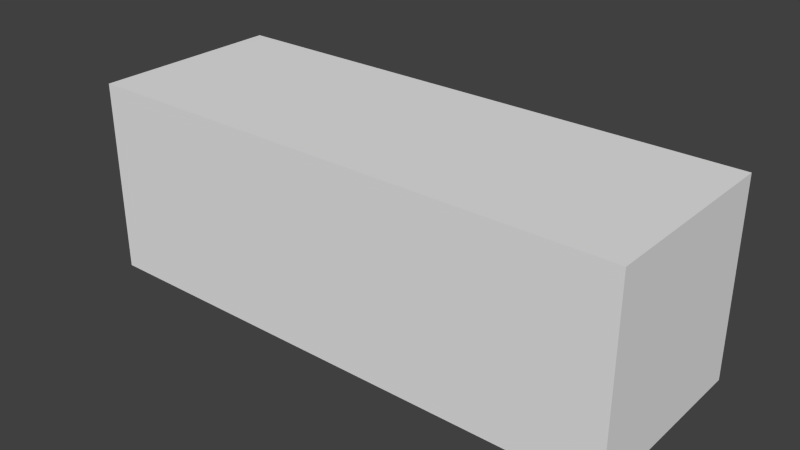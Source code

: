 # Source: lactose_rxndiff_early.blend  (saved by Blender 2.76.0; exported with 4.5.12 LTS)
import bpy
from mathutils import Matrix  # noqa: F401  (used for matrix-valued properties, if any)

bpy.ops.wm.read_factory_settings(use_empty=True)
scene = bpy.context.scene
scene.name = 'Scene'

# ---- collections
col_collection_1 = bpy.data.collections.new('Collection 1'); scene.collection.children.link(col_collection_1)

# ---- materials (node trees are filled in below, after node groups)
mat_mol_lactose_mat = bpy.data.materials.new('mol_lactose_mat')
mat_mol_lactose_mat.alpha_threshold = 0.0
mat_mol_lactose_mat.use_transparent_shadow = False
mat_mol_lactose_mat.diffuse_color = (0.5, 0.4852, 0.4852, 1.0)
mat_mol_lactose_mat.roughness = 0.5
mat_mol_lactose_permease_mat = bpy.data.materials.new('mol_lactose_permease_mat')
mat_mol_lactose_permease_mat.alpha_threshold = 0.0
mat_mol_lactose_permease_mat.use_transparent_shadow = False
mat_mol_lactose_permease_mat.diffuse_color = (0.5, 0.1113, 0.5, 1.0)
mat_mol_lactose_permease_mat.roughness = 0.5
mat_mol_laci_mat = bpy.data.materials.new('mol_lacI_mat')
mat_mol_laci_mat.alpha_threshold = 0.0
mat_mol_laci_mat.use_transparent_shadow = False
mat_mol_laci_mat.diffuse_color = (0.0, 0.5, 0.0, 1.0)
mat_mol_laci_mat.roughness = 0.5
mat_mol_bgal_mat = bpy.data.materials.new('mol_bgal_mat')
mat_mol_bgal_mat.alpha_threshold = 0.0
mat_mol_bgal_mat.use_transparent_shadow = False
mat_mol_bgal_mat.diffuse_color = (0.0, 0.07093, 0.5, 1.0)
mat_mol_bgal_mat.roughness = 0.5
mat_mol_lactose_permease_membrane_mat = bpy.data.materials.new('mol_lactose_permease_membrane_mat')
mat_mol_lactose_permease_membrane_mat.alpha_threshold = 0.0
mat_mol_lactose_permease_membrane_mat.use_transparent_shadow = False
mat_mol_lactose_permease_membrane_mat.diffuse_color = (0.5, 0.0, 0.5, 1.0)
mat_mol_lactose_permease_membrane_mat.roughness = 0.5
mat_mol_lac_operon_repressed_mat = bpy.data.materials.new('mol_lac_operon_repressed_mat')
mat_mol_lac_operon_repressed_mat.alpha_threshold = 0.0
mat_mol_lac_operon_repressed_mat.use_transparent_shadow = False
mat_mol_lac_operon_repressed_mat.diffuse_color = (0.0, 0.0, 0.0, 1.0)
mat_mol_lac_operon_repressed_mat.roughness = 0.5
mat_mol_lactose_external_mat = bpy.data.materials.new('mol_lactose_external_mat')
mat_mol_lactose_external_mat.alpha_threshold = 0.0
mat_mol_lactose_external_mat.use_transparent_shadow = False
mat_mol_lactose_external_mat.diffuse_color = (0.5, 0.4875, 0.0, 1.0)
mat_mol_lactose_external_mat.roughness = 0.5
mat_mol_laci_bound_mat = bpy.data.materials.new('mol_lacI_bound_mat')
mat_mol_laci_bound_mat.alpha_threshold = 0.0
mat_mol_laci_bound_mat.use_transparent_shadow = False
mat_mol_laci_bound_mat.diffuse_color = (0.5, 0.5, 0.0, 1.0)
mat_mol_laci_bound_mat.roughness = 0.5
mat_mol_lac_operon_mat = bpy.data.materials.new('mol_lac_operon_mat')
mat_mol_lac_operon_mat.alpha_threshold = 0.0
mat_mol_lac_operon_mat.use_transparent_shadow = False
mat_mol_lac_operon_mat.diffuse_color = (1.0, 1.0, 1.0, 1.0)
mat_mol_lac_operon_mat.roughness = 0.5
mat_mol_lactose_permease_bound_mat = bpy.data.materials.new('mol_lactose_permease_bound_mat')
mat_mol_lactose_permease_bound_mat.alpha_threshold = 0.0
mat_mol_lactose_permease_bound_mat.use_transparent_shadow = False
mat_mol_lactose_permease_bound_mat.diffuse_color = (0.5, 0.0, 0.5, 1.0)
mat_mol_lactose_permease_bound_mat.roughness = 0.5
mat_mol_lac_operon_derepressing_mat = bpy.data.materials.new('mol_lac_operon_derepressing_mat')
mat_mol_lac_operon_derepressing_mat.alpha_threshold = 0.0
mat_mol_lac_operon_derepressing_mat.use_transparent_shadow = False
mat_mol_lac_operon_derepressing_mat.diffuse_color = (0.8, 0.0, 0.0, 1.0)
mat_mol_lac_operon_derepressing_mat.roughness = 0.5
mat_mol_lipid_bilayer_mat = bpy.data.materials.new('mol_lipid_bilayer_mat')
mat_mol_lipid_bilayer_mat.alpha_threshold = 0.0
mat_mol_lipid_bilayer_mat.use_transparent_shadow = False
mat_mol_lipid_bilayer_mat.diffuse_color = (0.5, 0.0, 0.4314, 1.0)
mat_mol_lipid_bilayer_mat.roughness = 0.5
mat_mol_lactose_membrane_mat = bpy.data.materials.new('mol_lactose_membrane_mat')
mat_mol_lactose_membrane_mat.alpha_threshold = 0.0
mat_mol_lactose_membrane_mat.use_transparent_shadow = False
mat_mol_lactose_membrane_mat.diffuse_color = (0.5, 0.5, 0.0, 1.0)
mat_mol_lactose_membrane_mat.roughness = 0.5
mat_mol_lac_operon_repressed_destabilize_mat = bpy.data.materials.new('mol_lac_operon_repressed_destabilize_mat')
mat_mol_lac_operon_repressed_destabilize_mat.alpha_threshold = 0.0
mat_mol_lac_operon_repressed_destabilize_mat.use_transparent_shadow = False
mat_mol_lac_operon_repressed_destabilize_mat.diffuse_color = (0.8, 0.0, 0.0, 1.0)
mat_mol_lac_operon_repressed_destabilize_mat.roughness = 0.5
mat_material = bpy.data.materials.new('Material')
mat_material.alpha_threshold = 0.0
mat_material.use_transparent_shadow = False
mat_material.roughness = 0.5

# ---- material node trees

# ---- world
world_world = bpy.data.worlds.new('World'); scene.world = world_world
world_world.color = (0.05088, 0.05088, 0.05088)
world_world.use_sun_shadow = False
world_world.sun_shadow_jitter_overblur = 0.0
world_world.cycles.sampling_method = 'MANUAL'
world_world.cycles.sample_map_resolution = 256

# ---- meshes
me_mol_lactose_pos = bpy.data.meshes.new('mol_lactose_pos')
me_mol_lactose_pos.from_pydata([(0.02739, -0.4037, -0.03655), (-0.6699, 0.3835, 0.09194), (-0.0182, -0.406, -0.09511), (-1.076, -0.1657, 0.03047), (-1.26, 0.34, 0.3007), (-0.3918, 0.256, -0.2481), (1.474, 0.3366, 0.02717), (0.3215, -0.3858, -0.05), (0.05813, 0.09925, -0.1408), (0.4692, -0.3139, 0.03502), (0.1694, 0.2327, -0.2897), (-0.6756, -0.2618, 0.2299), (1.063, 0.1898, 0.3173), (-1.169, 0.1596, 0.1076)], [], [])
me_mol_lactose_pos.use_remesh_preserve_volume = False
me_mol_lactose_pos.use_remesh_preserve_attributes = False
me_mol_lactose_pos.use_mirror_vertex_groups = False
me_mol_lactose_pos.update()
me_mol_lactose_shape = bpy.data.meshes.new('mol_lactose_shape')
me_mol_lactose_shape.from_pydata([(0.0, 0.0, -0.005), (0.003618, -0.002629, -0.002236), (-0.001382, -0.004253, -0.002236), (-0.004472, 0.0, -0.002236), (-0.001382, 0.004253, -0.002236), (0.003618, 0.002629, -0.002236), (0.001382, -0.004253, 0.002236), (-0.003618, -0.002629, 0.002236), (-0.003618, 0.002629, 0.002236), (0.001382, 0.004253, 0.002236), (0.004472, 0.0, 0.002236), (0.0, 0.0, 0.005)], [], [(0, 1, 2), (1, 0, 5), (0, 2, 3), (0, 3, 4), (0, 4, 5), (1, 5, 10), (2, 1, 6), (3, 2, 7), (4, 3, 8), (5, 4, 9), (1, 10, 6), (2, 6, 7), (3, 7, 8), (4, 8, 9), (5, 9, 10), (6, 10, 11), (7, 6, 11), (8, 7, 11), (9, 8, 11), (10, 9, 11)])
me_mol_lactose_shape.materials.append(mat_mol_lactose_mat)
me_mol_lactose_shape.use_remesh_preserve_volume = False
me_mol_lactose_shape.use_remesh_preserve_attributes = False
me_mol_lactose_shape.use_mirror_vertex_groups = False
me_mol_lactose_shape.update()
me_mol_lactose_permease_pos = bpy.data.meshes.new('mol_lactose_permease_pos')
me_mol_lactose_permease_pos.from_pydata([(-0.1781, 0.472, 0.1011), (-0.05471, 0.05034, -0.01338), (0.4689, -0.06113, -0.416), (0.522, 0.285, -0.3869), (0.3361, -0.4291, -0.0926), (0.9546, 0.06397, -0.2839), (-1.359, -0.1239, -0.4635), (-1.082, -0.2021, -0.3837), (0.3342, 0.1424, -0.09409), (0.7701, -0.2204, 0.09129), (0.5123, 0.2989, -0.2189), (1.133, -0.1123, 0.3999), (-0.005724, 0.233, -0.1421), (1.218, -0.2036, 0.09058), (-0.543, -0.1441, -0.3067), (1.119, -0.3292, -0.07187), (-1.193, -0.3846, -0.1195), (1.255, 0.07255, -0.01643), (0.6433, 0.2141, -0.3636), (-1.226, -0.1309, -0.2021), (0.3061, -0.001695, 0.2025), (-0.9258, -0.2162, -0.02215), (-0.08367, -0.03316, -0.4569), (0.3091, -0.3947, 0.2529), (0.681, 0.0281, -0.358), (1.069, 0.3953, 0.01488), (-0.4031, 0.08453, 0.04684), (0.671, 0.1314, -0.1135), (0.3691, 0.3568, 0.2831), (1.163, 0.1934, -0.03762), (-0.1737, 0.1675, 0.3994), (1.445, 0.4365, -0.07979), (-0.2105, -0.3385, -0.00116), (-1.249, -0.3912, 0.2865), (0.2085, -0.2214, -0.03138), (1.033, -0.0546, 0.3884), (0.4615, -0.0707, 0.4341), (-0.9754, -0.04934, 0.118), (-0.3973, -0.1579, -0.4347), (-0.3773, -0.08691, 0.4144)], [], [])
me_mol_lactose_permease_pos.use_remesh_preserve_volume = False
me_mol_lactose_permease_pos.use_remesh_preserve_attributes = False
me_mol_lactose_permease_pos.use_mirror_vertex_groups = False
me_mol_lactose_permease_pos.update()
me_mol_lactose_permease_shape = bpy.data.meshes.new('mol_lactose_permease_shape')
me_mol_lactose_permease_shape.from_pydata([(0.0, 0.0, -0.005), (0.003618, -0.002629, -0.002236), (-0.001382, -0.004253, -0.002236), (-0.004472, 0.0, -0.002236), (-0.001382, 0.004253, -0.002236), (0.003618, 0.002629, -0.002236), (0.001382, -0.004253, 0.002236), (-0.003618, -0.002629, 0.002236), (-0.003618, 0.002629, 0.002236), (0.001382, 0.004253, 0.002236), (0.004472, 0.0, 0.002236), (0.0, 0.0, 0.005)], [], [(0, 1, 2), (1, 0, 5), (0, 2, 3), (0, 3, 4), (0, 4, 5), (1, 5, 10), (2, 1, 6), (3, 2, 7), (4, 3, 8), (5, 4, 9), (1, 10, 6), (2, 6, 7), (3, 7, 8), (4, 8, 9), (5, 9, 10), (6, 10, 11), (7, 6, 11), (8, 7, 11), (9, 8, 11), (10, 9, 11)])
me_mol_lactose_permease_shape.materials.append(mat_mol_lactose_permease_mat)
me_mol_lactose_permease_shape.use_remesh_preserve_volume = False
me_mol_lactose_permease_shape.use_remesh_preserve_attributes = False
me_mol_lactose_permease_shape.use_mirror_vertex_groups = False
me_mol_lactose_permease_shape.update()
me_mol_laci_pos = bpy.data.meshes.new('mol_lacI_pos')
me_mol_laci_pos.from_pydata([(0.8087, -0.1471, -0.3213), (-1.409, -0.2449, -0.215), (-0.926, -0.2728, -0.02849), (-0.4255, 0.1833, -0.2681), (1.132, 0.04539, -0.3135), (-1.003, -0.4684, 0.01023), (-1.13, 0.3566, -0.05819), (0.4069, 0.1362, 0.2568), (0.9954, 0.004916, -0.4789), (-1.29, 0.1306, -0.0424), (-0.3682, 0.1091, -0.0219), (0.0191, 0.2704, -0.1175), (-0.2681, -0.1263, 0.07336), (-0.3243, 0.1536, -0.03153), (1.357, -0.3323, 0.2103), (-1.117, -0.3802, 0.315), (0.0828, 0.4188, -0.1689), (-0.8425, -0.1853, -0.362), (0.3516, -0.1033, 0.0774), (-0.7105, 0.08943, -0.2389), (1.422, -0.2808, -0.2979), (0.714, -0.3361, -0.2106), (1.484, 0.2051, 0.109), (-1.415, 0.2349, 0.07775), (-1.1, 0.3828, -0.07868), (-1.15, -0.0901, -0.3138), (-1.082, -0.2205, -0.02565), (-0.08227, -0.2456, -0.3282), (-0.989, 0.3555, -0.1165), (0.4722, 0.1206, -0.4019), (0.04694, 0.01293, 0.1305), (-0.05367, -0.123, 0.2383), (1.021, -0.2286, 0.01884), (0.9459, -0.04594, 0.09907), (-0.701, 0.2425, 0.3815), (-1.469, -0.4655, -0.08906), (0.05636, 0.1241, -0.395), (1.023, -0.3213, 0.1278), (-1.491, 0.07449, -0.4634), (0.1802, 0.2998, 0.1276), (0.8366, -0.004092, -0.12), (1.254, 0.2741, 0.2072), (0.1455, -0.0009995, -0.153), (0.07596, 0.05648, 0.3665), (0.3761, -0.0833, -0.385), (-0.5279, 0.2362, -0.3691), (0.4485, 0.05846, -0.01616), (1.252, 0.1027, 0.3544), (-1.078, 0.3279, 0.1577), (-0.3538, -0.3362, -0.2012), (-0.9894, -0.1331, -0.1566), (0.3963, -0.3751, 0.04508), (-0.2206, 0.3191, 0.1823), (-0.5339, -0.03966, 0.4784), (-0.2883, 0.2262, 0.1563), (-0.5808, -0.08538, 0.1167), (1.49, -0.0736, -0.0201), (0.1589, 0.2466, 0.3285), (-0.06309, -0.3559, 0.09732), (-1.32, 0.3687, 0.2482), (1.275, -0.1136, -0.3518), (-0.8397, 0.4899, 0.07692), (-1.266, 0.09792, 0.008934), (0.3866, -0.1412, 0.167), (-0.8195, -0.3139, 0.05778), (-0.5541, -0.4055, -0.06221), (0.9555, 0.004809, -0.3755), (-0.4285, -0.1843, 0.4027), (0.6439, -0.1686, 0.1076), (0.7135, -0.2614, 0.363), (0.9823, 0.3446, -0.1834), (-0.5782, -0.09655, 0.09822), (-0.718, 0.1237, -0.004777), (0.3397, 0.2324, -0.05708), (0.8261, -0.2332, -0.1878), (-0.003476, -0.2323, -0.1408), (-1.149, 0.04274, 0.07676), (0.1187, 0.3286, -0.1983), (-0.5353, -0.1856, -0.4068), (-0.9304, 0.2101, -0.2567), (-0.7072, -0.2435, -0.3154), (1.139, 0.1003, -0.05279), (1.313, 0.1431, -0.06771), (0.7612, -0.2925, -0.06776), (0.8471, -0.2223, -0.3748), (-0.6921, -0.05229, 0.3658), (-0.5294, -0.3811, -0.119), (-0.8138, -0.02609, 0.2069), (0.5083, 0.227, -0.2184), (0.9495, -0.08927, -0.3145), (1.044, 0.2402, -0.3269), (-0.521, 0.1519, 0.02296), (-0.03308, -0.3868, 0.1198), (-1.33, 0.2238, 0.009354), (-0.9487, -0.1331, 0.3677), (-1.031, -0.214, -0.2082), (0.7981, -0.1397, -0.2246), (0.9547, 0.1212, -0.04449), (-1.391, -0.374, 0.1541), (1.407, 0.1272, 0.4722)], [], [])
me_mol_laci_pos.use_remesh_preserve_volume = False
me_mol_laci_pos.use_remesh_preserve_attributes = False
me_mol_laci_pos.use_mirror_vertex_groups = False
me_mol_laci_pos.update()
me_mol_laci_shape = bpy.data.meshes.new('mol_lacI_shape')
me_mol_laci_shape.from_pydata([(0.0, 0.0, -0.005), (0.003618, -0.002629, -0.002236), (-0.001382, -0.004253, -0.002236), (-0.004472, 0.0, -0.002236), (-0.001382, 0.004253, -0.002236), (0.003618, 0.002629, -0.002236), (0.001382, -0.004253, 0.002236), (-0.003618, -0.002629, 0.002236), (-0.003618, 0.002629, 0.002236), (0.001382, 0.004253, 0.002236), (0.004472, 0.0, 0.002236), (0.0, 0.0, 0.005)], [], [(0, 1, 2), (1, 0, 5), (0, 2, 3), (0, 3, 4), (0, 4, 5), (1, 5, 10), (2, 1, 6), (3, 2, 7), (4, 3, 8), (5, 4, 9), (1, 10, 6), (2, 6, 7), (3, 7, 8), (4, 8, 9), (5, 9, 10), (6, 10, 11), (7, 6, 11), (8, 7, 11), (9, 8, 11), (10, 9, 11)])
me_mol_laci_shape.materials.append(mat_mol_laci_mat)
me_mol_laci_shape.use_remesh_preserve_volume = False
me_mol_laci_shape.use_remesh_preserve_attributes = False
me_mol_laci_shape.use_mirror_vertex_groups = False
me_mol_laci_shape.update()
me_mol_bgal_pos = bpy.data.meshes.new('mol_bgal_pos')
me_mol_bgal_pos.from_pydata([(-1.121, 0.2264, -0.2203), (-1.176, 0.3884, 0.07326), (0.4333, -0.3671, -0.2385), (-0.7281, 0.09453, 0.4552), (-0.5341, 0.2532, -0.3201), (-1.47, -0.02332, 0.3125), (0.6704, -0.2913, -0.08849), (0.7844, 0.4007, 0.2743), (-0.2914, 0.1644, -0.1383), (-0.7331, -0.1086, 0.1183), (-0.7115, -0.4138, -0.03024), (0.707, 0.4282, -0.05554), (-1.094, 0.192, 0.1538), (0.6134, 0.02638, -0.3576), (-1.165, 0.2418, -0.1305), (-1.137, -0.1101, -0.04523), (-0.2349, 0.2492, -0.06302), (1.149, -0.216, 0.03853)], [], [])
me_mol_bgal_pos.use_remesh_preserve_volume = False
me_mol_bgal_pos.use_remesh_preserve_attributes = False
me_mol_bgal_pos.use_mirror_vertex_groups = False
me_mol_bgal_pos.update()
me_mol_bgal_shape = bpy.data.meshes.new('mol_bgal_shape')
me_mol_bgal_shape.from_pydata([(0.0, 0.0, -0.005), (0.003618, -0.002629, -0.002236), (-0.001382, -0.004253, -0.002236), (-0.004472, 0.0, -0.002236), (-0.001382, 0.004253, -0.002236), (0.003618, 0.002629, -0.002236), (0.001382, -0.004253, 0.002236), (-0.003618, -0.002629, 0.002236), (-0.003618, 0.002629, 0.002236), (0.001382, 0.004253, 0.002236), (0.004472, 0.0, 0.002236), (0.0, 0.0, 0.005)], [], [(0, 1, 2), (1, 0, 5), (0, 2, 3), (0, 3, 4), (0, 4, 5), (1, 5, 10), (2, 1, 6), (3, 2, 7), (4, 3, 8), (5, 4, 9), (1, 10, 6), (2, 6, 7), (3, 7, 8), (4, 8, 9), (5, 9, 10), (6, 10, 11), (7, 6, 11), (8, 7, 11), (9, 8, 11), (10, 9, 11)])
me_mol_bgal_shape.materials.append(mat_mol_bgal_mat)
me_mol_bgal_shape.use_remesh_preserve_volume = False
me_mol_bgal_shape.use_remesh_preserve_attributes = False
me_mol_bgal_shape.use_mirror_vertex_groups = False
me_mol_bgal_shape.update()
me_mol_lactose_permease_membrane_pos = bpy.data.meshes.new('mol_lactose_permease_membrane_pos')
me_mol_lactose_permease_membrane_pos.from_pydata([(-1.379, -0.491, -0.09175), (0.6452, 0.03097, 0.4969), (0.03414, -0.4276, 0.2555), (0.9487, -0.3977, -0.2998), (-0.636, 0.4918, 0.08337), (1.5, -0.3626, 0.1641), (1.286, 0.2561, -0.4273), (1.145, 0.3681, 0.3359), (0.03631, -0.04986, 0.4951), (-1.5, 0.263, 0.3866), (-1.257, 0.003946, -0.4996), (-0.3434, 0.3922, -0.3065), (-0.5546, 0.4274, 0.2559), (-0.3244, -0.4654, 0.1798), (-0.5741, 0.3264, -0.3759), (-1.088, 0.3977, -0.2998), (1.301, 0.4278, -0.2552), (1.5, 0.1607, -0.07), (-0.2339, -0.4005, 0.2964), (1.5, -0.359, -0.0006088), (0.3012, -0.287, 0.4082), (-1.2, 0.3122, 0.3875), (1.317, 0.1232, -0.4826), (1.467, -0.454, -0.2061), (0.1445, -0.3094, -0.3898), (1.169, 0.4678, 0.1719), (-0.3006, 0.4582, -0.1983), (-0.3224, 0.2323, 0.44), (0.9393, 0.4975, 0.02522), (-0.2357, 0.3379, 0.3664), (0.0727, -0.1635, -0.4704), (0.3989, 0.2821, -0.4122), (-1.457, -0.4017, -0.2949), (1.5, -0.08661, 0.3404), (0.1073, -0.1894, -0.4625), (-0.8958, -0.4923, -0.07843), (0.1459, -0.2407, -0.4355), (1.5, -0.4232, -0.1036), (-1.019, -0.08586, -0.4915), (0.6561, 0.4723, 0.1573)], [], [])
me_mol_lactose_permease_membrane_pos.use_remesh_preserve_volume = False
me_mol_lactose_permease_membrane_pos.use_remesh_preserve_attributes = False
me_mol_lactose_permease_membrane_pos.use_mirror_vertex_groups = False
me_mol_lactose_permease_membrane_pos.update()
me_mol_lactose_permease_membrane_shape = bpy.data.meshes.new('mol_lactose_permease_membrane_shape')
me_mol_lactose_permease_membrane_shape.from_pydata([(0.0, 0.0, -0.005), (0.003618, -0.002629, -0.002236), (-0.001382, -0.004253, -0.002236), (-0.004472, 0.0, -0.002236), (-0.001382, 0.004253, -0.002236), (0.003618, 0.002629, -0.002236), (0.001382, -0.004253, 0.002236), (-0.003618, -0.002629, 0.002236), (-0.003618, 0.002629, 0.002236), (0.001382, 0.004253, 0.002236), (0.004472, 0.0, 0.002236), (0.0, 0.0, 0.005)], [], [(0, 1, 2), (1, 0, 5), (0, 2, 3), (0, 3, 4), (0, 4, 5), (1, 5, 10), (2, 1, 6), (3, 2, 7), (4, 3, 8), (5, 4, 9), (1, 10, 6), (2, 6, 7), (3, 7, 8), (4, 8, 9), (5, 9, 10), (6, 10, 11), (7, 6, 11), (8, 7, 11), (9, 8, 11), (10, 9, 11)])
me_mol_lactose_permease_membrane_shape.materials.append(mat_mol_lactose_permease_membrane_mat)
me_mol_lactose_permease_membrane_shape.use_remesh_preserve_volume = False
me_mol_lactose_permease_membrane_shape.use_remesh_preserve_attributes = False
me_mol_lactose_permease_membrane_shape.use_mirror_vertex_groups = False
me_mol_lactose_permease_membrane_shape.update()
me_mol_lac_operon_repressed_pos = bpy.data.meshes.new('mol_lac_operon_repressed_pos')
me_mol_lac_operon_repressed_pos.from_pydata([(-0.6031, 0.1369, 0.1476), (-0.5602, 0.1609, 0.4602), (-0.1268, 0.411, -0.05238), (1.241, -0.3658, 0.1638), (1.104, 0.03708, 0.4091), (0.2089, -0.09756, 0.1256), (0.4846, -0.04089, -0.3549), (-0.5395, -0.144, 0.2926), (1.296, 0.2299, -0.3169), (-1.222, 0.1201, -0.1024)], [], [])
me_mol_lac_operon_repressed_pos.use_remesh_preserve_volume = False
me_mol_lac_operon_repressed_pos.use_remesh_preserve_attributes = False
me_mol_lac_operon_repressed_pos.use_mirror_vertex_groups = False
me_mol_lac_operon_repressed_pos.update()
me_mol_lac_operon_repressed_shape = bpy.data.meshes.new('mol_lac_operon_repressed_shape')
me_mol_lac_operon_repressed_shape.from_pydata([(0.0, 0.0, -0.005), (0.003618, -0.002629, -0.002236), (-0.001382, -0.004253, -0.002236), (-0.004472, 0.0, -0.002236), (-0.001382, 0.004253, -0.002236), (0.003618, 0.002629, -0.002236), (0.001382, -0.004253, 0.002236), (-0.003618, -0.002629, 0.002236), (-0.003618, 0.002629, 0.002236), (0.001382, 0.004253, 0.002236), (0.004472, 0.0, 0.002236), (0.0, 0.0, 0.005)], [], [(0, 1, 2), (1, 0, 5), (0, 2, 3), (0, 3, 4), (0, 4, 5), (1, 5, 10), (2, 1, 6), (3, 2, 7), (4, 3, 8), (5, 4, 9), (1, 10, 6), (2, 6, 7), (3, 7, 8), (4, 8, 9), (5, 9, 10), (6, 10, 11), (7, 6, 11), (8, 7, 11), (9, 8, 11), (10, 9, 11)])
me_mol_lac_operon_repressed_shape.materials.append(mat_mol_lac_operon_repressed_mat)
me_mol_lac_operon_repressed_shape.use_remesh_preserve_volume = False
me_mol_lac_operon_repressed_shape.use_remesh_preserve_attributes = False
me_mol_lac_operon_repressed_shape.use_mirror_vertex_groups = False
me_mol_lac_operon_repressed_shape.update()
me_mol_lactose_external_pos = bpy.data.meshes.new('mol_lactose_external_pos')
me_mol_lactose_external_pos.from_pydata([], [], [])
me_mol_lactose_external_pos.use_remesh_preserve_volume = False
me_mol_lactose_external_pos.use_remesh_preserve_attributes = False
me_mol_lactose_external_pos.use_mirror_vertex_groups = False
me_mol_lactose_external_pos.update()
me_mol_lactose_external_shape = bpy.data.meshes.new('mol_lactose_external_shape')
me_mol_lactose_external_shape.from_pydata([(0.0, 0.0, -0.005), (0.003618, -0.002629, -0.002236), (-0.001382, -0.004253, -0.002236), (-0.004472, 0.0, -0.002236), (-0.001382, 0.004253, -0.002236), (0.003618, 0.002629, -0.002236), (0.001382, -0.004253, 0.002236), (-0.003618, -0.002629, 0.002236), (-0.003618, 0.002629, 0.002236), (0.001382, 0.004253, 0.002236), (0.004472, 0.0, 0.002236), (0.0, 0.0, 0.005)], [], [(0, 1, 2), (1, 0, 5), (0, 2, 3), (0, 3, 4), (0, 4, 5), (1, 5, 10), (2, 1, 6), (3, 2, 7), (4, 3, 8), (5, 4, 9), (1, 10, 6), (2, 6, 7), (3, 7, 8), (4, 8, 9), (5, 9, 10), (6, 10, 11), (7, 6, 11), (8, 7, 11), (9, 8, 11), (10, 9, 11)])
me_mol_lactose_external_shape.materials.append(mat_mol_lactose_external_mat)
me_mol_lactose_external_shape.use_remesh_preserve_volume = False
me_mol_lactose_external_shape.use_remesh_preserve_attributes = False
me_mol_lactose_external_shape.use_mirror_vertex_groups = False
me_mol_lactose_external_shape.update()
me_mol_laci_bound_pos = bpy.data.meshes.new('mol_lacI_bound_pos')
me_mol_laci_bound_pos.from_pydata([], [], [])
me_mol_laci_bound_pos.use_remesh_preserve_volume = False
me_mol_laci_bound_pos.use_remesh_preserve_attributes = False
me_mol_laci_bound_pos.use_mirror_vertex_groups = False
me_mol_laci_bound_pos.update()
me_mol_laci_bound_shape = bpy.data.meshes.new('mol_lacI_bound_shape')
me_mol_laci_bound_shape.from_pydata([(0.0, 0.0, -0.005), (0.003618, -0.002629, -0.002236), (-0.001382, -0.004253, -0.002236), (-0.004472, 0.0, -0.002236), (-0.001382, 0.004253, -0.002236), (0.003618, 0.002629, -0.002236), (0.001382, -0.004253, 0.002236), (-0.003618, -0.002629, 0.002236), (-0.003618, 0.002629, 0.002236), (0.001382, 0.004253, 0.002236), (0.004472, 0.0, 0.002236), (0.0, 0.0, 0.005)], [], [(0, 1, 2), (1, 0, 5), (0, 2, 3), (0, 3, 4), (0, 4, 5), (1, 5, 10), (2, 1, 6), (3, 2, 7), (4, 3, 8), (5, 4, 9), (1, 10, 6), (2, 6, 7), (3, 7, 8), (4, 8, 9), (5, 9, 10), (6, 10, 11), (7, 6, 11), (8, 7, 11), (9, 8, 11), (10, 9, 11)])
me_mol_laci_bound_shape.materials.append(mat_mol_laci_bound_mat)
me_mol_laci_bound_shape.use_remesh_preserve_volume = False
me_mol_laci_bound_shape.use_remesh_preserve_attributes = False
me_mol_laci_bound_shape.use_mirror_vertex_groups = False
me_mol_laci_bound_shape.update()
me_mol_lac_operon_pos = bpy.data.meshes.new('mol_lac_operon_pos')
me_mol_lac_operon_pos.from_pydata([], [], [])
me_mol_lac_operon_pos.use_remesh_preserve_volume = False
me_mol_lac_operon_pos.use_remesh_preserve_attributes = False
me_mol_lac_operon_pos.use_mirror_vertex_groups = False
me_mol_lac_operon_pos.update()
me_mol_lac_operon_shape = bpy.data.meshes.new('mol_lac_operon_shape')
me_mol_lac_operon_shape.from_pydata([(0.0, 0.0, -0.005), (0.003618, -0.002629, -0.002236), (-0.001382, -0.004253, -0.002236), (-0.004472, 0.0, -0.002236), (-0.001382, 0.004253, -0.002236), (0.003618, 0.002629, -0.002236), (0.001382, -0.004253, 0.002236), (-0.003618, -0.002629, 0.002236), (-0.003618, 0.002629, 0.002236), (0.001382, 0.004253, 0.002236), (0.004472, 0.0, 0.002236), (0.0, 0.0, 0.005)], [], [(0, 1, 2), (1, 0, 5), (0, 2, 3), (0, 3, 4), (0, 4, 5), (1, 5, 10), (2, 1, 6), (3, 2, 7), (4, 3, 8), (5, 4, 9), (1, 10, 6), (2, 6, 7), (3, 7, 8), (4, 8, 9), (5, 9, 10), (6, 10, 11), (7, 6, 11), (8, 7, 11), (9, 8, 11), (10, 9, 11)])
me_mol_lac_operon_shape.materials.append(mat_mol_lac_operon_mat)
me_mol_lac_operon_shape.use_remesh_preserve_volume = False
me_mol_lac_operon_shape.use_remesh_preserve_attributes = False
me_mol_lac_operon_shape.use_mirror_vertex_groups = False
me_mol_lac_operon_shape.update()
me_mol_lactose_permease_bound_pos = bpy.data.meshes.new('mol_lactose_permease_bound_pos')
me_mol_lactose_permease_bound_pos.from_pydata([], [], [])
me_mol_lactose_permease_bound_pos.use_remesh_preserve_volume = False
me_mol_lactose_permease_bound_pos.use_remesh_preserve_attributes = False
me_mol_lactose_permease_bound_pos.use_mirror_vertex_groups = False
me_mol_lactose_permease_bound_pos.update()
me_mol_lactose_permease_bound_shape = bpy.data.meshes.new('mol_lactose_permease_bound_shape')
me_mol_lactose_permease_bound_shape.from_pydata([(0.0, 0.0, -0.005), (0.003618, -0.002629, -0.002236), (-0.001382, -0.004253, -0.002236), (-0.004472, 0.0, -0.002236), (-0.001382, 0.004253, -0.002236), (0.003618, 0.002629, -0.002236), (0.001382, -0.004253, 0.002236), (-0.003618, -0.002629, 0.002236), (-0.003618, 0.002629, 0.002236), (0.001382, 0.004253, 0.002236), (0.004472, 0.0, 0.002236), (0.0, 0.0, 0.005)], [], [(0, 1, 2), (1, 0, 5), (0, 2, 3), (0, 3, 4), (0, 4, 5), (1, 5, 10), (2, 1, 6), (3, 2, 7), (4, 3, 8), (5, 4, 9), (1, 10, 6), (2, 6, 7), (3, 7, 8), (4, 8, 9), (5, 9, 10), (6, 10, 11), (7, 6, 11), (8, 7, 11), (9, 8, 11), (10, 9, 11)])
me_mol_lactose_permease_bound_shape.materials.append(mat_mol_lactose_permease_bound_mat)
me_mol_lactose_permease_bound_shape.use_remesh_preserve_volume = False
me_mol_lactose_permease_bound_shape.use_remesh_preserve_attributes = False
me_mol_lactose_permease_bound_shape.use_mirror_vertex_groups = False
me_mol_lactose_permease_bound_shape.update()
me_mol_lac_operon_derepressing_pos = bpy.data.meshes.new('mol_lac_operon_derepressing_pos')
me_mol_lac_operon_derepressing_pos.from_pydata([], [], [])
me_mol_lac_operon_derepressing_pos.use_remesh_preserve_volume = False
me_mol_lac_operon_derepressing_pos.use_remesh_preserve_attributes = False
me_mol_lac_operon_derepressing_pos.use_mirror_vertex_groups = False
me_mol_lac_operon_derepressing_pos.update()
me_mol_lac_operon_derepressing_shape = bpy.data.meshes.new('mol_lac_operon_derepressing_shape')
me_mol_lac_operon_derepressing_shape.from_pydata([(0.0, 0.0, -0.005), (0.003618, -0.002629, -0.002236), (-0.001382, -0.004253, -0.002236), (-0.004472, 0.0, -0.002236), (-0.001382, 0.004253, -0.002236), (0.003618, 0.002629, -0.002236), (0.001382, -0.004253, 0.002236), (-0.003618, -0.002629, 0.002236), (-0.003618, 0.002629, 0.002236), (0.001382, 0.004253, 0.002236), (0.004472, 0.0, 0.002236), (0.0, 0.0, 0.005)], [], [(0, 1, 2), (1, 0, 5), (0, 2, 3), (0, 3, 4), (0, 4, 5), (1, 5, 10), (2, 1, 6), (3, 2, 7), (4, 3, 8), (5, 4, 9), (1, 10, 6), (2, 6, 7), (3, 7, 8), (4, 8, 9), (5, 9, 10), (6, 10, 11), (7, 6, 11), (8, 7, 11), (9, 8, 11), (10, 9, 11)])
me_mol_lac_operon_derepressing_shape.materials.append(mat_mol_lac_operon_derepressing_mat)
me_mol_lac_operon_derepressing_shape.use_remesh_preserve_volume = False
me_mol_lac_operon_derepressing_shape.use_remesh_preserve_attributes = False
me_mol_lac_operon_derepressing_shape.use_mirror_vertex_groups = False
me_mol_lac_operon_derepressing_shape.update()
me_mol_lipid_bilayer_pos = bpy.data.meshes.new('mol_lipid_bilayer_pos')
me_mol_lipid_bilayer_pos.from_pydata([], [], [])
me_mol_lipid_bilayer_pos.use_remesh_preserve_volume = False
me_mol_lipid_bilayer_pos.use_remesh_preserve_attributes = False
me_mol_lipid_bilayer_pos.use_mirror_vertex_groups = False
me_mol_lipid_bilayer_pos.update()
me_mol_lipid_bilayer_shape = bpy.data.meshes.new('mol_lipid_bilayer_shape')
me_mol_lipid_bilayer_shape.from_pydata([(0.0, 0.0, -0.005), (0.003618, -0.002629, -0.002236), (-0.001382, -0.004253, -0.002236), (-0.004472, 0.0, -0.002236), (-0.001382, 0.004253, -0.002236), (0.003618, 0.002629, -0.002236), (0.001382, -0.004253, 0.002236), (-0.003618, -0.002629, 0.002236), (-0.003618, 0.002629, 0.002236), (0.001382, 0.004253, 0.002236), (0.004472, 0.0, 0.002236), (0.0, 0.0, 0.005)], [], [(0, 1, 2), (1, 0, 5), (0, 2, 3), (0, 3, 4), (0, 4, 5), (1, 5, 10), (2, 1, 6), (3, 2, 7), (4, 3, 8), (5, 4, 9), (1, 10, 6), (2, 6, 7), (3, 7, 8), (4, 8, 9), (5, 9, 10), (6, 10, 11), (7, 6, 11), (8, 7, 11), (9, 8, 11), (10, 9, 11)])
me_mol_lipid_bilayer_shape.materials.append(mat_mol_lipid_bilayer_mat)
me_mol_lipid_bilayer_shape.use_remesh_preserve_volume = False
me_mol_lipid_bilayer_shape.use_remesh_preserve_attributes = False
me_mol_lipid_bilayer_shape.use_mirror_vertex_groups = False
me_mol_lipid_bilayer_shape.update()
me_mol_lactose_membrane_pos = bpy.data.meshes.new('mol_lactose_membrane_pos')
me_mol_lactose_membrane_pos.from_pydata([], [], [])
me_mol_lactose_membrane_pos.use_remesh_preserve_volume = False
me_mol_lactose_membrane_pos.use_remesh_preserve_attributes = False
me_mol_lactose_membrane_pos.use_mirror_vertex_groups = False
me_mol_lactose_membrane_pos.update()
me_mol_lactose_membrane_shape = bpy.data.meshes.new('mol_lactose_membrane_shape')
me_mol_lactose_membrane_shape.from_pydata([(0.0, 0.0, -0.005), (0.003618, -0.002629, -0.002236), (-0.001382, -0.004253, -0.002236), (-0.004472, 0.0, -0.002236), (-0.001382, 0.004253, -0.002236), (0.003618, 0.002629, -0.002236), (0.001382, -0.004253, 0.002236), (-0.003618, -0.002629, 0.002236), (-0.003618, 0.002629, 0.002236), (0.001382, 0.004253, 0.002236), (0.004472, 0.0, 0.002236), (0.0, 0.0, 0.005)], [], [(0, 1, 2), (1, 0, 5), (0, 2, 3), (0, 3, 4), (0, 4, 5), (1, 5, 10), (2, 1, 6), (3, 2, 7), (4, 3, 8), (5, 4, 9), (1, 10, 6), (2, 6, 7), (3, 7, 8), (4, 8, 9), (5, 9, 10), (6, 10, 11), (7, 6, 11), (8, 7, 11), (9, 8, 11), (10, 9, 11)])
me_mol_lactose_membrane_shape.materials.append(mat_mol_lactose_membrane_mat)
me_mol_lactose_membrane_shape.use_remesh_preserve_volume = False
me_mol_lactose_membrane_shape.use_remesh_preserve_attributes = False
me_mol_lactose_membrane_shape.use_mirror_vertex_groups = False
me_mol_lactose_membrane_shape.update()
me_mol_lac_operon_repressed_destabilize_pos = bpy.data.meshes.new('mol_lac_operon_repressed_destabilize_pos')
me_mol_lac_operon_repressed_destabilize_pos.from_pydata([], [], [])
me_mol_lac_operon_repressed_destabilize_pos.use_remesh_preserve_volume = False
me_mol_lac_operon_repressed_destabilize_pos.use_remesh_preserve_attributes = False
me_mol_lac_operon_repressed_destabilize_pos.use_mirror_vertex_groups = False
me_mol_lac_operon_repressed_destabilize_pos.update()
me_mol_lac_operon_repressed_destabilize_shape = bpy.data.meshes.new('mol_lac_operon_repressed_destabilize_shape')
me_mol_lac_operon_repressed_destabilize_shape.from_pydata([(0.0, 0.0, -0.005), (0.003618, -0.002629, -0.002236), (-0.001382, -0.004253, -0.002236), (-0.004472, 0.0, -0.002236), (-0.001382, 0.004253, -0.002236), (0.003618, 0.002629, -0.002236), (0.001382, -0.004253, 0.002236), (-0.003618, -0.002629, 0.002236), (-0.003618, 0.002629, 0.002236), (0.001382, 0.004253, 0.002236), (0.004472, 0.0, 0.002236), (0.0, 0.0, 0.005)], [], [(0, 1, 2), (1, 0, 5), (0, 2, 3), (0, 3, 4), (0, 4, 5), (1, 5, 10), (2, 1, 6), (3, 2, 7), (4, 3, 8), (5, 4, 9), (1, 10, 6), (2, 6, 7), (3, 7, 8), (4, 8, 9), (5, 9, 10), (6, 10, 11), (7, 6, 11), (8, 7, 11), (9, 8, 11), (10, 9, 11)])
me_mol_lac_operon_repressed_destabilize_shape.materials.append(mat_mol_lac_operon_repressed_destabilize_mat)
me_mol_lac_operon_repressed_destabilize_shape.use_remesh_preserve_volume = False
me_mol_lac_operon_repressed_destabilize_shape.use_remesh_preserve_attributes = False
me_mol_lac_operon_repressed_destabilize_shape.use_mirror_vertex_groups = False
me_mol_lac_operon_repressed_destabilize_shape.update()
me_cube = bpy.data.meshes.new('Cube')
me_cube.from_pydata([(-1.0, -1.0, -1.0), (-1.0, -1.0, 1.0), (-1.0, 1.0, -1.0), (-1.0, 1.0, 1.0), (1.0, -1.0, -1.0), (1.0, -1.0, 1.0), (1.0, 1.0, -1.0), (1.0, 1.0, 1.0)], [], [(3, 2, 0), (7, 6, 2), (5, 4, 6), (1, 0, 4), (2, 6, 4), (7, 3, 1), (1, 3, 0), (3, 7, 2), (7, 5, 6), (5, 1, 4), (0, 2, 4), (5, 7, 1)])
me_cube.use_remesh_preserve_volume = False
me_cube.use_remesh_preserve_attributes = False
me_cube.use_mirror_vertex_groups = False
me_cube.update()
me_cylinder_001 = bpy.data.meshes.new('Cylinder.001')
me_cylinder_001.from_pydata([(0.0, 0.5, -1.5), (0.0, 0.5, 1.5), (0.09755, 0.4904, -1.5), (0.09755, 0.4904, 1.5), (0.1913, 0.4619, -1.5), (0.1913, 0.4619, 1.5), (0.2778, 0.4157, -1.5), (0.2778, 0.4157, 1.5), (0.3536, 0.3536, -1.5), (0.3536, 0.3536, 1.5), (0.4157, 0.2778, -1.5), (0.4157, 0.2778, 1.5), (0.4619, 0.1913, -1.5), (0.4619, 0.1913, 1.5), (0.4904, 0.09755, -1.5), (0.4904, 0.09755, 1.5), (0.5, 3.775e-08, -1.5), (0.5, 3.775e-08, 1.5), (0.4904, -0.09755, -1.5), (0.4904, -0.09755, 1.5), (0.4619, -0.1913, -1.5), (0.4619, -0.1913, 1.5), (0.4157, -0.2778, -1.5), (0.4157, -0.2778, 1.5), (0.3536, -0.3536, -1.5), (0.3536, -0.3536, 1.5), (0.2778, -0.4157, -1.5), (0.2778, -0.4157, 1.5), (0.1913, -0.4619, -1.5), (0.1913, -0.4619, 1.5), (0.09755, -0.4904, -1.5), (0.09755, -0.4904, 1.5), (-1.629e-07, -0.5, -1.5), (-1.629e-07, -0.5, 1.5), (-0.09755, -0.4904, -1.5), (-0.09755, -0.4904, 1.5), (-0.1913, -0.4619, -1.5), (-0.1913, -0.4619, 1.5), (-0.2778, -0.4157, -1.5), (-0.2778, -0.4157, 1.5), (-0.3536, -0.3536, -1.5), (-0.3536, -0.3536, 1.5), (-0.4157, -0.2778, -1.5), (-0.4157, -0.2778, 1.5), (-0.4619, -0.1913, -1.5), (-0.4619, -0.1913, 1.5), (-0.4904, -0.09754, -1.5), (-0.4904, -0.09754, 1.5), (-0.5, 4.828e-07, -1.5), (-0.5, 4.828e-07, 1.5), (-0.4904, 0.09755, -1.5), (-0.4904, 0.09755, 1.5), (-0.4619, 0.1913, -1.5), (-0.4619, 0.1913, 1.5), (-0.4157, 0.2778, -1.5), (-0.4157, 0.2778, 1.5), (-0.3536, 0.3536, -1.5), (-0.3536, 0.3536, 1.5), (-0.2778, 0.4157, -1.5), (-0.2778, 0.4157, 1.5), (-0.1913, 0.4619, -1.5), (-0.1913, 0.4619, 1.5), (-0.09754, 0.4904, -1.5), (-0.09754, 0.4904, 1.5)], [], [(1, 3, 2), (3, 5, 4), (5, 7, 6), (7, 9, 8), (9, 11, 10), (11, 13, 12), (13, 15, 14), (15, 17, 16), (17, 19, 18), (19, 21, 20), (21, 23, 22), (23, 25, 24), (25, 27, 26), (27, 29, 28), (29, 31, 30), (31, 33, 32), (33, 35, 34), (35, 37, 36), (37, 39, 38), (39, 41, 40), (41, 43, 42), (43, 45, 44), (45, 47, 46), (47, 49, 48), (49, 51, 50), (51, 53, 52), (53, 55, 54), (55, 57, 56), (57, 59, 58), (59, 61, 60), (37, 21, 53), (63, 1, 0), (61, 63, 62), (30, 46, 14), (0, 1, 2), (2, 3, 4), (4, 5, 6), (6, 7, 8), (8, 9, 10), (10, 11, 12), (12, 13, 14), (14, 15, 16), (16, 17, 18), (18, 19, 20), (20, 21, 22), (22, 23, 24), (24, 25, 26), (26, 27, 28), (28, 29, 30), (30, 31, 32), (32, 33, 34), (34, 35, 36), (36, 37, 38), (38, 39, 40), (40, 41, 42), (42, 43, 44), (44, 45, 46), (46, 47, 48), (48, 49, 50), (50, 51, 52), (52, 53, 54), (54, 55, 56), (56, 57, 58), (58, 59, 60), (5, 3, 1), (1, 63, 5), (61, 59, 57), (57, 55, 53), (53, 51, 49), (49, 47, 53), (45, 43, 37), (41, 39, 37), (37, 35, 33), (33, 31, 29), (29, 27, 25), (25, 23, 21), (21, 19, 17), (17, 15, 21), (13, 11, 9), (9, 7, 5), (5, 63, 61), (61, 57, 5), (53, 47, 45), (43, 41, 37), (37, 33, 21), (29, 25, 21), (21, 15, 13), (13, 9, 21), (5, 57, 53), (53, 45, 37), (33, 29, 21), (21, 9, 5), (5, 53, 21), (62, 63, 0), (60, 61, 62), (62, 0, 2), (2, 4, 6), (6, 8, 10), (10, 12, 6), (14, 16, 18), (18, 20, 14), (22, 24, 30), (26, 28, 30), (30, 32, 34), (34, 36, 38), (38, 40, 42), (42, 44, 46), (46, 48, 50), (50, 52, 54), (54, 56, 62), (58, 60, 62), (62, 2, 14), (6, 12, 14), (14, 20, 22), (24, 26, 30), (30, 34, 46), (38, 42, 46), (46, 50, 62), (56, 58, 62), (2, 6, 14), (14, 22, 30), (34, 38, 46), (50, 54, 62), (62, 14, 46)])
me_cylinder_001.materials.append(mat_material)
me_cylinder_001.use_remesh_preserve_volume = False
me_cylinder_001.use_remesh_preserve_attributes = False
me_cylinder_001.use_mirror_vertex_groups = False
me_cylinder_001.update()

# ---- objects
ob_molecules = bpy.data.objects.new('molecules', None)
ob_mol_lactose = bpy.data.objects.new('mol_lactose', me_mol_lactose_pos)
ob_mol_lactose_shape = bpy.data.objects.new('mol_lactose_shape', me_mol_lactose_shape)
ob_mol_lactose_permease = bpy.data.objects.new('mol_lactose_permease', me_mol_lactose_permease_pos)
ob_mol_lactose_permease_shape = bpy.data.objects.new('mol_lactose_permease_shape', me_mol_lactose_permease_shape)
ob_mol_laci = bpy.data.objects.new('mol_lacI', me_mol_laci_pos)
ob_mol_laci_shape = bpy.data.objects.new('mol_lacI_shape', me_mol_laci_shape)
ob_mol_bgal = bpy.data.objects.new('mol_bgal', me_mol_bgal_pos)
ob_mol_bgal_shape = bpy.data.objects.new('mol_bgal_shape', me_mol_bgal_shape)
ob_mol_lactose_permease_membrane = bpy.data.objects.new('mol_lactose_permease_membrane', me_mol_lactose_permease_membrane_pos)
ob_mol_lactose_permease_membrane_shape = bpy.data.objects.new('mol_lactose_permease_membrane_shape', me_mol_lactose_permease_membrane_shape)
ob_mol_lac_operon_repressed = bpy.data.objects.new('mol_lac_operon_repressed', me_mol_lac_operon_repressed_pos)
ob_mol_lac_operon_repressed_shape = bpy.data.objects.new('mol_lac_operon_repressed_shape', me_mol_lac_operon_repressed_shape)
ob_mol_lactose_external = bpy.data.objects.new('mol_lactose_external', me_mol_lactose_external_pos)
ob_mol_lactose_external_shape = bpy.data.objects.new('mol_lactose_external_shape', me_mol_lactose_external_shape)
ob_mol_laci_bound = bpy.data.objects.new('mol_lacI_bound', me_mol_laci_bound_pos)
ob_mol_laci_bound_shape = bpy.data.objects.new('mol_lacI_bound_shape', me_mol_laci_bound_shape)
ob_mol_lac_operon = bpy.data.objects.new('mol_lac_operon', me_mol_lac_operon_pos)
ob_mol_lac_operon_shape = bpy.data.objects.new('mol_lac_operon_shape', me_mol_lac_operon_shape)
ob_mol_lactose_permease_bound = bpy.data.objects.new('mol_lactose_permease_bound', me_mol_lactose_permease_bound_pos)
ob_mol_lactose_permease_bound_shape = bpy.data.objects.new('mol_lactose_permease_bound_shape', me_mol_lactose_permease_bound_shape)
ob_mol_lac_operon_derepressing = bpy.data.objects.new('mol_lac_operon_derepressing', me_mol_lac_operon_derepressing_pos)
ob_mol_lac_operon_derepressing_shape = bpy.data.objects.new('mol_lac_operon_derepressing_shape', me_mol_lac_operon_derepressing_shape)
ob_mol_lipid_bilayer = bpy.data.objects.new('mol_lipid_bilayer', me_mol_lipid_bilayer_pos)
ob_mol_lipid_bilayer_shape = bpy.data.objects.new('mol_lipid_bilayer_shape', me_mol_lipid_bilayer_shape)
ob_mol_lactose_membrane = bpy.data.objects.new('mol_lactose_membrane', me_mol_lactose_membrane_pos)
ob_mol_lactose_membrane_shape = bpy.data.objects.new('mol_lactose_membrane_shape', me_mol_lactose_membrane_shape)
ob_mol_lac_operon_repressed_destabilize = bpy.data.objects.new('mol_lac_operon_repressed_destabilize', me_mol_lac_operon_repressed_destabilize_pos)
ob_mol_lac_operon_repressed_destabilize_shape = bpy.data.objects.new('mol_lac_operon_repressed_destabilize_shape', me_mol_lac_operon_repressed_destabilize_shape)
ob_system = bpy.data.objects.new('System', me_cube)
ob_cell = bpy.data.objects.new('Cell', me_cylinder_001)

# ---- transforms, parenting, visibility, modifiers, constraints
ob_molecules.location = (0.0, 0.0, 0.0)
ob_molecules.empty_image_offset = (0.0, 0.0)
ob_molecules.hide_viewport = True
ob_molecules.hide_select = True
ob_molecules.lineart.crease_threshold = 0.0
ob_mol_lactose.parent = ob_molecules
ob_mol_lactose.location = (0.0, 0.0, 0.0)
ob_mol_lactose.hide_select = True
ob_mol_lactose.show_instancer_for_render = False
ob_mol_lactose.instance_type = 'VERTS'
ob_mol_lactose.use_instance_vertices_rotation = True
ob_mol_lactose.lineart.crease_threshold = 0.0
ob_mol_lactose_shape.parent = ob_mol_lactose
ob_mol_lactose_shape.location = (0.0, 0.0, 0.0)
ob_mol_lactose_shape.scale = (1.5, 1.5, 1.5)
ob_mol_lactose_shape.track_axis = 'POS_Z'
ob_mol_lactose_shape.lineart.crease_threshold = 0.0
ob_mol_lactose_permease.parent = ob_molecules
ob_mol_lactose_permease.location = (0.0, 0.0, 0.0)
ob_mol_lactose_permease.hide_viewport = True
ob_mol_lactose_permease.hide_select = True
ob_mol_lactose_permease.show_instancer_for_render = False
ob_mol_lactose_permease.instance_type = 'VERTS'
ob_mol_lactose_permease.use_instance_vertices_rotation = True
ob_mol_lactose_permease.lineart.crease_threshold = 0.0
ob_mol_lactose_permease_shape.parent = ob_mol_lactose_permease
ob_mol_lactose_permease_shape.location = (0.0, 0.0, 0.0)
ob_mol_lactose_permease_shape.track_axis = 'POS_Z'
ob_mol_lactose_permease_shape.lineart.crease_threshold = 0.0
ob_mol_laci.parent = ob_molecules
ob_mol_laci.location = (0.0, 0.0, 0.0)
ob_mol_laci.hide_viewport = True
ob_mol_laci.hide_select = True
ob_mol_laci.show_instancer_for_render = False
ob_mol_laci.instance_type = 'VERTS'
ob_mol_laci.use_instance_vertices_rotation = True
ob_mol_laci.lineart.crease_threshold = 0.0
ob_mol_laci_shape.parent = ob_mol_laci
ob_mol_laci_shape.location = (0.0, 0.0, 0.0)
ob_mol_laci_shape.track_axis = 'POS_Z'
ob_mol_laci_shape.lineart.crease_threshold = 0.0
ob_mol_bgal.parent = ob_molecules
ob_mol_bgal.location = (0.0, 0.0, 0.0)
ob_mol_bgal.hide_select = True
ob_mol_bgal.show_instancer_for_render = False
ob_mol_bgal.instance_type = 'VERTS'
ob_mol_bgal.use_instance_vertices_rotation = True
ob_mol_bgal.lineart.crease_threshold = 0.0
ob_mol_bgal_shape.parent = ob_mol_bgal
ob_mol_bgal_shape.location = (0.0, 0.0, 0.0)
ob_mol_bgal_shape.track_axis = 'POS_Z'
ob_mol_bgal_shape.lineart.crease_threshold = 0.0
ob_mol_lactose_permease_membrane.parent = ob_molecules
ob_mol_lactose_permease_membrane.location = (0.0, 0.0, 0.0)
ob_mol_lactose_permease_membrane.hide_select = True
ob_mol_lactose_permease_membrane.show_instancer_for_render = False
ob_mol_lactose_permease_membrane.instance_type = 'VERTS'
ob_mol_lactose_permease_membrane.use_instance_vertices_rotation = True
ob_mol_lactose_permease_membrane.lineart.crease_threshold = 0.0
ob_mol_lactose_permease_membrane_shape.parent = ob_mol_lactose_permease_membrane
ob_mol_lactose_permease_membrane_shape.location = (0.0, 0.0, 0.0)
ob_mol_lactose_permease_membrane_shape.track_axis = 'POS_Z'
ob_mol_lactose_permease_membrane_shape.lineart.crease_threshold = 0.0
ob_mol_lac_operon_repressed.parent = ob_molecules
ob_mol_lac_operon_repressed.location = (0.0, 0.0, 0.0)
ob_mol_lac_operon_repressed.hide_select = True
ob_mol_lac_operon_repressed.show_instancer_for_render = False
ob_mol_lac_operon_repressed.instance_type = 'VERTS'
ob_mol_lac_operon_repressed.use_instance_vertices_rotation = True
ob_mol_lac_operon_repressed.lineart.crease_threshold = 0.0
ob_mol_lac_operon_repressed_shape.parent = ob_mol_lac_operon_repressed
ob_mol_lac_operon_repressed_shape.location = (0.0, 0.0, 0.0)
ob_mol_lac_operon_repressed_shape.scale = (5.0, 5.0, 5.0)
ob_mol_lac_operon_repressed_shape.track_axis = 'POS_Z'
ob_mol_lac_operon_repressed_shape.lineart.crease_threshold = 0.0
ob_mol_lactose_external.parent = ob_molecules
ob_mol_lactose_external.location = (0.0, 0.0, 0.0)
ob_mol_lactose_external.hide_viewport = True
ob_mol_lactose_external.show_instancer_for_render = False
ob_mol_lactose_external.instance_type = 'VERTS'
ob_mol_lactose_external.use_instance_vertices_rotation = True
ob_mol_lactose_external.lineart.crease_threshold = 0.0
ob_mol_lactose_external_shape.parent = ob_mol_lactose_external
ob_mol_lactose_external_shape.location = (0.0, 0.0, 0.0)
ob_mol_lactose_external_shape.scale = (0.5, 0.5, 0.5)
ob_mol_lactose_external_shape.track_axis = 'POS_Z'
ob_mol_lactose_external_shape.lineart.crease_threshold = 0.0
ob_mol_laci_bound.parent = ob_molecules
ob_mol_laci_bound.location = (0.0, 0.0, 0.0)
ob_mol_laci_bound.show_instancer_for_render = False
ob_mol_laci_bound.instance_type = 'VERTS'
ob_mol_laci_bound.use_instance_vertices_rotation = True
ob_mol_laci_bound.lineart.crease_threshold = 0.0
ob_mol_laci_bound_shape.parent = ob_mol_laci_bound
ob_mol_laci_bound_shape.location = (0.0, 0.0, 0.0)
ob_mol_laci_bound_shape.scale = (2.0, 2.0, 2.0)
ob_mol_laci_bound_shape.track_axis = 'POS_Z'
ob_mol_laci_bound_shape.lineart.crease_threshold = 0.0
ob_mol_lac_operon.parent = ob_molecules
ob_mol_lac_operon.location = (0.0, 0.0, 0.0)
ob_mol_lac_operon.show_instancer_for_render = False
ob_mol_lac_operon.instance_type = 'VERTS'
ob_mol_lac_operon.use_instance_vertices_rotation = True
ob_mol_lac_operon.lineart.crease_threshold = 0.0
ob_mol_lac_operon_shape.parent = ob_mol_lac_operon
ob_mol_lac_operon_shape.location = (0.0, 0.0, 0.0)
ob_mol_lac_operon_shape.scale = (5.0, 5.0, 5.0)
ob_mol_lac_operon_shape.track_axis = 'POS_Z'
ob_mol_lac_operon_shape.lineart.crease_threshold = 0.0
ob_mol_lactose_permease_bound.parent = ob_molecules
ob_mol_lactose_permease_bound.location = (0.0, 0.0, 0.0)
ob_mol_lactose_permease_bound.show_instancer_for_render = False
ob_mol_lactose_permease_bound.instance_type = 'VERTS'
ob_mol_lactose_permease_bound.use_instance_vertices_rotation = True
ob_mol_lactose_permease_bound.lineart.crease_threshold = 0.0
ob_mol_lactose_permease_bound_shape.parent = ob_mol_lactose_permease_bound
ob_mol_lactose_permease_bound_shape.location = (0.0, 0.0, 0.0)
ob_mol_lactose_permease_bound_shape.scale = (5.0, 5.0, 5.0)
ob_mol_lactose_permease_bound_shape.track_axis = 'POS_Z'
ob_mol_lactose_permease_bound_shape.lineart.crease_threshold = 0.0
ob_mol_lac_operon_derepressing.parent = ob_molecules
ob_mol_lac_operon_derepressing.location = (0.0, 0.0, 0.0)
ob_mol_lac_operon_derepressing.show_instancer_for_render = False
ob_mol_lac_operon_derepressing.instance_type = 'VERTS'
ob_mol_lac_operon_derepressing.use_instance_vertices_rotation = True
ob_mol_lac_operon_derepressing.lineart.crease_threshold = 0.0
ob_mol_lac_operon_derepressing_shape.parent = ob_mol_lac_operon_derepressing
ob_mol_lac_operon_derepressing_shape.location = (0.0, 0.0, 0.0)
ob_mol_lac_operon_derepressing_shape.track_axis = 'POS_Z'
ob_mol_lac_operon_derepressing_shape.hide_select = True
ob_mol_lac_operon_derepressing_shape.lineart.crease_threshold = 0.0
ob_mol_lipid_bilayer.parent = ob_molecules
ob_mol_lipid_bilayer.location = (0.0, 0.0, 0.0)
ob_mol_lipid_bilayer.show_instancer_for_render = False
ob_mol_lipid_bilayer.instance_type = 'VERTS'
ob_mol_lipid_bilayer.use_instance_vertices_rotation = True
ob_mol_lipid_bilayer.lineart.crease_threshold = 0.0
ob_mol_lipid_bilayer_shape.parent = ob_mol_lipid_bilayer
ob_mol_lipid_bilayer_shape.location = (0.0, 0.0, 0.0)
ob_mol_lipid_bilayer_shape.track_axis = 'POS_Z'
ob_mol_lipid_bilayer_shape.lineart.crease_threshold = 0.0
ob_mol_lactose_membrane.parent = ob_molecules
ob_mol_lactose_membrane.location = (0.0, 0.0, 0.0)
ob_mol_lactose_membrane.show_instancer_for_render = False
ob_mol_lactose_membrane.instance_type = 'VERTS'
ob_mol_lactose_membrane.use_instance_vertices_rotation = True
ob_mol_lactose_membrane.lineart.crease_threshold = 0.0
ob_mol_lactose_membrane_shape.parent = ob_mol_lactose_membrane
ob_mol_lactose_membrane_shape.location = (0.0, 0.0, 0.0)
ob_mol_lactose_membrane_shape.scale = (5.0, 5.0, 5.0)
ob_mol_lactose_membrane_shape.track_axis = 'POS_Z'
ob_mol_lactose_membrane_shape.lineart.crease_threshold = 0.0
ob_mol_lac_operon_repressed_destabilize.parent = ob_molecules
ob_mol_lac_operon_repressed_destabilize.location = (0.0, 0.0, 0.0)
ob_mol_lac_operon_repressed_destabilize.show_instancer_for_render = False
ob_mol_lac_operon_repressed_destabilize.instance_type = 'VERTS'
ob_mol_lac_operon_repressed_destabilize.use_instance_vertices_rotation = True
ob_mol_lac_operon_repressed_destabilize.lineart.crease_threshold = 0.0
ob_mol_lac_operon_repressed_destabilize_shape.parent = ob_mol_lac_operon_repressed_destabilize
ob_mol_lac_operon_repressed_destabilize_shape.location = (0.0, 0.0, 0.0)
ob_mol_lac_operon_repressed_destabilize_shape.track_axis = 'POS_Z'
ob_mol_lac_operon_repressed_destabilize_shape.hide_select = True
ob_mol_lac_operon_repressed_destabilize_shape.lineart.crease_threshold = 0.0
ob_system.location = (0.0, 0.0, 0.0)
ob_system.scale = (1.55, 0.55, 0.55)
ob_system.display_type = 'WIRE'
ob_system.lineart.crease_threshold = 0.0
ob_cell.location = (0.0, 0.0, 0.0)
ob_cell.rotation_euler = (0.0, 1.571, 0.0)
ob_cell.display_type = 'SOLID'
ob_cell.show_transparent = True
ob_cell.lineart.crease_threshold = 0.0

# ---- collection membership
col_collection_1.objects.link(ob_molecules)
col_collection_1.objects.link(ob_mol_lactose)
col_collection_1.objects.link(ob_mol_lactose_shape)
col_collection_1.objects.link(ob_mol_lactose_permease)
col_collection_1.objects.link(ob_mol_lactose_permease_shape)
col_collection_1.objects.link(ob_mol_laci)
col_collection_1.objects.link(ob_mol_laci_shape)
col_collection_1.objects.link(ob_mol_bgal)
col_collection_1.objects.link(ob_mol_bgal_shape)
col_collection_1.objects.link(ob_mol_lactose_permease_membrane)
col_collection_1.objects.link(ob_mol_lactose_permease_membrane_shape)
col_collection_1.objects.link(ob_mol_lac_operon_repressed)
col_collection_1.objects.link(ob_mol_lac_operon_repressed_shape)
col_collection_1.objects.link(ob_mol_lactose_external)
col_collection_1.objects.link(ob_mol_lactose_external_shape)
col_collection_1.objects.link(ob_mol_laci_bound)
col_collection_1.objects.link(ob_mol_laci_bound_shape)
col_collection_1.objects.link(ob_mol_lac_operon)
col_collection_1.objects.link(ob_mol_lac_operon_shape)
col_collection_1.objects.link(ob_mol_lactose_permease_bound)
col_collection_1.objects.link(ob_mol_lactose_permease_bound_shape)
col_collection_1.objects.link(ob_mol_lac_operon_derepressing)
col_collection_1.objects.link(ob_mol_lac_operon_derepressing_shape)
col_collection_1.objects.link(ob_mol_lipid_bilayer)
col_collection_1.objects.link(ob_mol_lipid_bilayer_shape)
col_collection_1.objects.link(ob_mol_lactose_membrane)
col_collection_1.objects.link(ob_mol_lactose_membrane_shape)
col_collection_1.objects.link(ob_mol_lac_operon_repressed_destabilize)
col_collection_1.objects.link(ob_mol_lac_operon_repressed_destabilize_shape)
col_collection_1.objects.link(ob_system)
col_collection_1.objects.link(ob_cell)

# ---- scene / render settings (as saved in the file)
scene.frame_start = 0; scene.frame_end = 20000; scene.frame_set(0)
scene.render.engine = 'BLENDER_EEVEE_NEXT'
scene.render.resolution_percentage = 50
scene.render.dither_intensity = 0.0
scene.cycles.use_denoising = False
scene.cycles.samples = 10
scene.cycles.sampling_pattern = 'TABULATED_SOBOL'
scene.cycles.light_sampling_threshold = 0.0
scene.cycles.use_adaptive_sampling = False
scene.cycles.use_light_tree = False
scene.cycles.blur_glossy = 0.0
scene.cycles.pixel_filter_type = 'GAUSSIAN'
scene.cycles.sample_clamp_indirect = 0.0
scene.view_settings.view_transform = 'Standard'
bpy.context.view_layer.update()

# ---- added for rendering (the .blend has no active camera and no usable light): camera, sun
cam_auto = bpy.data.cameras.new('AutoCamera')
cam_auto.lens = 50.0
cam_auto.sensor_width = 36.0
cam_auto.clip_end = 1000.0
ob_auto_camera = bpy.data.objects.new('AutoCamera', cam_auto)
scene.collection.objects.link(ob_auto_camera)
ob_auto_camera.location = (3.20908, -3.85089, 2.56726)
ob_auto_camera.rotation_euler = (1.09748, -7.21219e-08, 0.694738)
scene.camera = ob_auto_camera
light_auto_sun = bpy.data.lights.new('AutoSun', 'SUN')
light_auto_sun.energy = 3.0
light_auto_sun.angle = 0.0523599
ob_auto_sun = bpy.data.objects.new('AutoSun', light_auto_sun)
scene.collection.objects.link(ob_auto_sun)
ob_auto_sun.rotation_euler = (0.872665, 0.174533, 0.523599)
bpy.context.view_layer.update()
